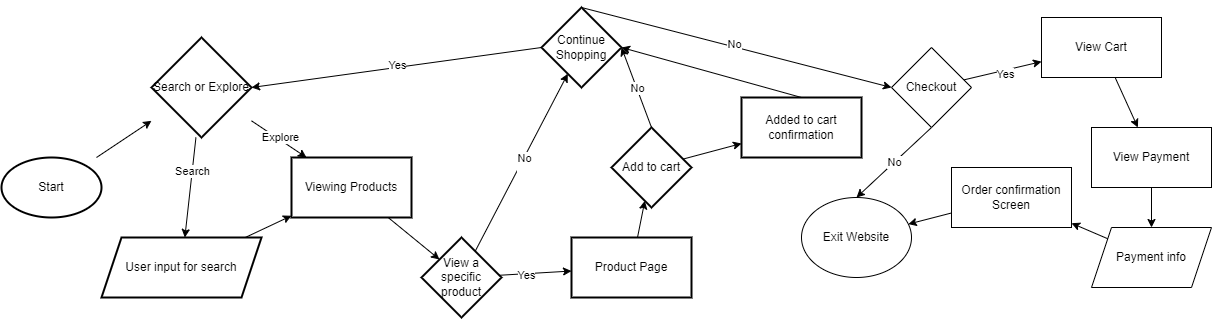

The diagram above was exported from draw.io. Its source (the exported page's mxGraphModel, read from the mxfile embedded in the PNG):
<mxGraphModel dx="576" dy="430" grid="1" gridSize="10" guides="1" tooltips="1" connect="1" arrows="1" fold="1" page="1" pageScale="1" pageWidth="850" pageHeight="1100" math="0" shadow="0">
  <root>
    <mxCell id="0" />
    <mxCell id="1" parent="0" />
    <mxCell id="4" value="" style="edgeStyle=none;html=1;" edge="1" parent="1" source="2" target="3">
      <mxGeometry relative="1" as="geometry" />
    </mxCell>
    <mxCell id="2" value="Start" style="strokeWidth=2;html=1;shape=mxgraph.flowchart.start_1;whiteSpace=wrap;" vertex="1" parent="1">
      <mxGeometry x="90" y="380" width="100" height="60" as="geometry" />
    </mxCell>
    <mxCell id="6" value="" style="edgeStyle=none;html=1;" edge="1" parent="1" source="3" target="5">
      <mxGeometry relative="1" as="geometry" />
    </mxCell>
    <mxCell id="7" value="Search" style="edgeLabel;html=1;align=center;verticalAlign=middle;resizable=0;points=[];" vertex="1" connectable="0" parent="6">
      <mxGeometry x="-0.32" relative="1" as="geometry">
        <mxPoint as="offset" />
      </mxGeometry>
    </mxCell>
    <mxCell id="9" value="" style="edgeStyle=none;html=1;" edge="1" parent="1" source="3" target="8">
      <mxGeometry relative="1" as="geometry">
        <Array as="points" />
      </mxGeometry>
    </mxCell>
    <mxCell id="10" value="Explore" style="edgeLabel;html=1;align=center;verticalAlign=middle;resizable=0;points=[];" vertex="1" connectable="0" parent="9">
      <mxGeometry x="0.0132" y="1" relative="1" as="geometry">
        <mxPoint y="-1" as="offset" />
      </mxGeometry>
    </mxCell>
    <mxCell id="3" value="Search or Explore" style="strokeWidth=2;html=1;shape=mxgraph.flowchart.decision;whiteSpace=wrap;" vertex="1" parent="1">
      <mxGeometry x="240" y="260" width="100" height="100" as="geometry" />
    </mxCell>
    <mxCell id="11" value="" style="edgeStyle=none;html=1;" edge="1" parent="1" source="5" target="8">
      <mxGeometry relative="1" as="geometry" />
    </mxCell>
    <mxCell id="5" value="User input for search" style="shape=parallelogram;perimeter=parallelogramPerimeter;whiteSpace=wrap;html=1;fixedSize=1;strokeWidth=2;" vertex="1" parent="1">
      <mxGeometry x="190" y="460" width="160" height="60" as="geometry" />
    </mxCell>
    <mxCell id="13" value="" style="edgeStyle=none;html=1;" edge="1" parent="1" source="8" target="12">
      <mxGeometry relative="1" as="geometry" />
    </mxCell>
    <mxCell id="8" value="Viewing Products" style="whiteSpace=wrap;html=1;strokeWidth=2;" vertex="1" parent="1">
      <mxGeometry x="380" y="380" width="120" height="60" as="geometry" />
    </mxCell>
    <mxCell id="15" value="" style="edgeStyle=none;html=1;" edge="1" parent="1" source="12" target="14">
      <mxGeometry relative="1" as="geometry" />
    </mxCell>
    <mxCell id="16" value="No&lt;div&gt;&lt;br&gt;&lt;/div&gt;" style="edgeLabel;html=1;align=center;verticalAlign=middle;resizable=0;points=[];" vertex="1" connectable="0" parent="15">
      <mxGeometry x="-0.0083" y="-3" relative="1" as="geometry">
        <mxPoint as="offset" />
      </mxGeometry>
    </mxCell>
    <mxCell id="18" value="" style="edgeStyle=none;html=1;" edge="1" parent="1" source="12" target="17">
      <mxGeometry relative="1" as="geometry" />
    </mxCell>
    <mxCell id="19" value="Yes" style="edgeLabel;html=1;align=center;verticalAlign=middle;resizable=0;points=[];" vertex="1" connectable="0" parent="18">
      <mxGeometry x="-0.2667" y="-1" relative="1" as="geometry">
        <mxPoint as="offset" />
      </mxGeometry>
    </mxCell>
    <mxCell id="12" value="View a specific product" style="rhombus;whiteSpace=wrap;html=1;strokeWidth=2;" vertex="1" parent="1">
      <mxGeometry x="510" y="460" width="80" height="80" as="geometry" />
    </mxCell>
    <mxCell id="14" value="Continue Shopping" style="rhombus;whiteSpace=wrap;html=1;strokeWidth=2;" vertex="1" parent="1">
      <mxGeometry x="630" y="230" width="80" height="80" as="geometry" />
    </mxCell>
    <mxCell id="21" value="" style="edgeStyle=none;html=1;" edge="1" parent="1" source="17" target="20">
      <mxGeometry relative="1" as="geometry" />
    </mxCell>
    <mxCell id="17" value="Product Page" style="whiteSpace=wrap;html=1;strokeWidth=2;" vertex="1" parent="1">
      <mxGeometry x="660" y="460" width="120" height="60" as="geometry" />
    </mxCell>
    <mxCell id="22" style="edgeStyle=none;html=1;exitX=0.5;exitY=0;exitDx=0;exitDy=0;entryX=1;entryY=0.5;entryDx=0;entryDy=0;" edge="1" parent="1" source="20" target="14">
      <mxGeometry relative="1" as="geometry" />
    </mxCell>
    <mxCell id="23" value="No" style="edgeLabel;html=1;align=center;verticalAlign=middle;resizable=0;points=[];" vertex="1" connectable="0" parent="22">
      <mxGeometry x="-0.028" relative="1" as="geometry">
        <mxPoint as="offset" />
      </mxGeometry>
    </mxCell>
    <mxCell id="30" value="" style="edgeStyle=none;html=1;" edge="1" parent="1" source="20" target="29">
      <mxGeometry relative="1" as="geometry" />
    </mxCell>
    <mxCell id="20" value="Add to cart" style="rhombus;whiteSpace=wrap;html=1;strokeWidth=2;" vertex="1" parent="1">
      <mxGeometry x="700" y="350" width="80" height="80" as="geometry" />
    </mxCell>
    <mxCell id="24" style="edgeStyle=none;html=1;exitX=0;exitY=0.5;exitDx=0;exitDy=0;entryX=1;entryY=0.5;entryDx=0;entryDy=0;entryPerimeter=0;" edge="1" parent="1" source="14" target="3">
      <mxGeometry relative="1" as="geometry" />
    </mxCell>
    <mxCell id="25" value="Yes" style="edgeLabel;html=1;align=center;verticalAlign=middle;resizable=0;points=[];" vertex="1" connectable="0" parent="24">
      <mxGeometry x="-0.0069" y="-3" relative="1" as="geometry">
        <mxPoint y="1" as="offset" />
      </mxGeometry>
    </mxCell>
    <mxCell id="27" style="edgeStyle=none;html=1;exitX=0.5;exitY=0;exitDx=0;exitDy=0;entryX=0;entryY=0.5;entryDx=0;entryDy=0;" edge="1" parent="1" source="14" target="33">
      <mxGeometry relative="1" as="geometry">
        <mxPoint x="850" y="220" as="targetPoint" />
      </mxGeometry>
    </mxCell>
    <mxCell id="28" value="No&lt;div&gt;&lt;br&gt;&lt;/div&gt;" style="edgeLabel;html=1;align=center;verticalAlign=middle;resizable=0;points=[];" vertex="1" connectable="0" parent="27">
      <mxGeometry x="-0.0078" y="-4" relative="1" as="geometry">
        <mxPoint as="offset" />
      </mxGeometry>
    </mxCell>
    <mxCell id="32" style="edgeStyle=none;html=1;exitX=0.5;exitY=0;exitDx=0;exitDy=0;entryX=1;entryY=0.5;entryDx=0;entryDy=0;" edge="1" parent="1" source="29" target="14">
      <mxGeometry relative="1" as="geometry" />
    </mxCell>
    <mxCell id="29" value="Added to cart confirmation" style="whiteSpace=wrap;html=1;strokeWidth=2;" vertex="1" parent="1">
      <mxGeometry x="830" y="320" width="120" height="60" as="geometry" />
    </mxCell>
    <mxCell id="36" value="No" style="edgeStyle=none;html=1;exitX=0.5;exitY=1;exitDx=0;exitDy=0;entryX=0.5;entryY=0;entryDx=0;entryDy=0;" edge="1" parent="1" source="33" target="35">
      <mxGeometry relative="1" as="geometry" />
    </mxCell>
    <mxCell id="38" value="" style="edgeStyle=none;html=1;" edge="1" parent="1" source="33" target="37">
      <mxGeometry relative="1" as="geometry" />
    </mxCell>
    <mxCell id="48" value="Yes" style="edgeLabel;html=1;align=center;verticalAlign=middle;resizable=0;points=[];" vertex="1" connectable="0" parent="38">
      <mxGeometry x="0.0226" y="-4" relative="1" as="geometry">
        <mxPoint as="offset" />
      </mxGeometry>
    </mxCell>
    <mxCell id="33" value="Checkout" style="rhombus;whiteSpace=wrap;html=1;" vertex="1" parent="1">
      <mxGeometry x="980" y="270" width="80" height="80" as="geometry" />
    </mxCell>
    <mxCell id="35" value="Exit Website" style="ellipse;whiteSpace=wrap;html=1;" vertex="1" parent="1">
      <mxGeometry x="890" y="420" width="110" height="80" as="geometry" />
    </mxCell>
    <mxCell id="40" value="" style="edgeStyle=none;html=1;" edge="1" parent="1" source="37" target="39">
      <mxGeometry relative="1" as="geometry" />
    </mxCell>
    <mxCell id="37" value="View Cart" style="whiteSpace=wrap;html=1;" vertex="1" parent="1">
      <mxGeometry x="1130" y="240" width="120" height="60" as="geometry" />
    </mxCell>
    <mxCell id="42" value="" style="edgeStyle=none;html=1;" edge="1" parent="1" source="39" target="41">
      <mxGeometry relative="1" as="geometry" />
    </mxCell>
    <mxCell id="39" value="View Payment" style="whiteSpace=wrap;html=1;" vertex="1" parent="1">
      <mxGeometry x="1180" y="350" width="120" height="60" as="geometry" />
    </mxCell>
    <mxCell id="46" value="" style="edgeStyle=none;html=1;" edge="1" parent="1" source="41" target="45">
      <mxGeometry relative="1" as="geometry" />
    </mxCell>
    <mxCell id="41" value="Payment info" style="shape=parallelogram;perimeter=parallelogramPerimeter;whiteSpace=wrap;html=1;fixedSize=1;" vertex="1" parent="1">
      <mxGeometry x="1180" y="450" width="120" height="60" as="geometry" />
    </mxCell>
    <mxCell id="47" value="" style="edgeStyle=none;html=1;" edge="1" parent="1" source="45" target="35">
      <mxGeometry relative="1" as="geometry" />
    </mxCell>
    <mxCell id="45" value="Order confirmation Screen" style="whiteSpace=wrap;html=1;" vertex="1" parent="1">
      <mxGeometry x="1040" y="390" width="120" height="60" as="geometry" />
    </mxCell>
  </root>
</mxGraphModel>